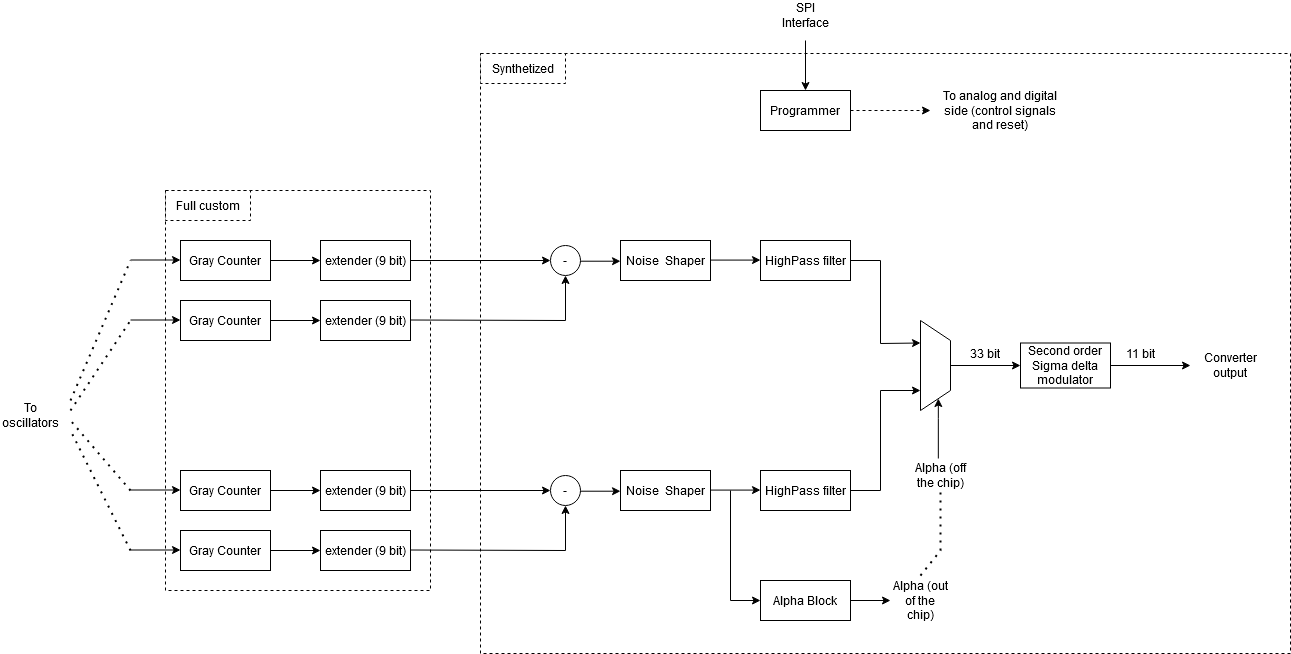

The diagram above was exported from draw.io. Its source (the exported page's mxGraphModel, read from the mxfile embedded in the PNG):
<mxGraphModel dx="2801" dy="1040" grid="1" gridSize="10" guides="1" tooltips="1" connect="1" arrows="1" fold="1" page="1" pageScale="1" pageWidth="850" pageHeight="1100" math="0" shadow="0">
  <root>
    <mxCell id="0" />
    <mxCell id="1" parent="0" />
    <mxCell id="PcbfzDUyUtrL0Rdvr-pT-59" value="" style="rounded=0;whiteSpace=wrap;html=1;dashed=1;" vertex="1" parent="1">
      <mxGeometry x="470" y="103" width="810" height="600" as="geometry" />
    </mxCell>
    <mxCell id="PcbfzDUyUtrL0Rdvr-pT-13" value="" style="rounded=0;whiteSpace=wrap;html=1;dashed=1;" vertex="1" parent="1">
      <mxGeometry x="155" y="240" width="265" height="400" as="geometry" />
    </mxCell>
    <mxCell id="PcbfzDUyUtrL0Rdvr-pT-1" value="Gray Counter" style="rounded=0;whiteSpace=wrap;html=1;" vertex="1" parent="1">
      <mxGeometry x="170" y="290" width="90" height="40" as="geometry" />
    </mxCell>
    <mxCell id="PcbfzDUyUtrL0Rdvr-pT-2" value="Gray Counter" style="rounded=0;whiteSpace=wrap;html=1;" vertex="1" parent="1">
      <mxGeometry x="170" y="350" width="90" height="40" as="geometry" />
    </mxCell>
    <mxCell id="PcbfzDUyUtrL0Rdvr-pT-3" value="Gray Counter" style="rounded=0;whiteSpace=wrap;html=1;" vertex="1" parent="1">
      <mxGeometry x="170" y="520" width="90" height="40" as="geometry" />
    </mxCell>
    <mxCell id="PcbfzDUyUtrL0Rdvr-pT-4" value="Gray Counter" style="rounded=0;whiteSpace=wrap;html=1;" vertex="1" parent="1">
      <mxGeometry x="170" y="580" width="90" height="40" as="geometry" />
    </mxCell>
    <mxCell id="PcbfzDUyUtrL0Rdvr-pT-5" value="" style="endArrow=classic;html=1;rounded=0;exitX=1;exitY=0.5;exitDx=0;exitDy=0;" edge="1" parent="1" source="PcbfzDUyUtrL0Rdvr-pT-1">
      <mxGeometry width="50" height="50" relative="1" as="geometry">
        <mxPoint x="400" y="420" as="sourcePoint" />
        <mxPoint x="310" y="310" as="targetPoint" />
      </mxGeometry>
    </mxCell>
    <mxCell id="PcbfzDUyUtrL0Rdvr-pT-6" value="extender (9 bit)" style="rounded=0;whiteSpace=wrap;html=1;" vertex="1" parent="1">
      <mxGeometry x="310" y="290" width="90" height="40" as="geometry" />
    </mxCell>
    <mxCell id="PcbfzDUyUtrL0Rdvr-pT-7" value="" style="endArrow=classic;html=1;rounded=0;exitX=1;exitY=0.5;exitDx=0;exitDy=0;" edge="1" parent="1">
      <mxGeometry width="50" height="50" relative="1" as="geometry">
        <mxPoint x="260" y="370" as="sourcePoint" />
        <mxPoint x="310" y="370" as="targetPoint" />
      </mxGeometry>
    </mxCell>
    <mxCell id="PcbfzDUyUtrL0Rdvr-pT-8" value="extender (9 bit)" style="rounded=0;whiteSpace=wrap;html=1;" vertex="1" parent="1">
      <mxGeometry x="310" y="350" width="90" height="40" as="geometry" />
    </mxCell>
    <mxCell id="PcbfzDUyUtrL0Rdvr-pT-9" value="" style="endArrow=classic;html=1;rounded=0;exitX=1;exitY=0.5;exitDx=0;exitDy=0;" edge="1" parent="1">
      <mxGeometry width="50" height="50" relative="1" as="geometry">
        <mxPoint x="260" y="540" as="sourcePoint" />
        <mxPoint x="310" y="540" as="targetPoint" />
      </mxGeometry>
    </mxCell>
    <mxCell id="PcbfzDUyUtrL0Rdvr-pT-10" value="extender (9 bit)" style="rounded=0;whiteSpace=wrap;html=1;" vertex="1" parent="1">
      <mxGeometry x="310" y="520" width="90" height="40" as="geometry" />
    </mxCell>
    <mxCell id="PcbfzDUyUtrL0Rdvr-pT-11" value="" style="endArrow=classic;html=1;rounded=0;exitX=1;exitY=0.5;exitDx=0;exitDy=0;" edge="1" parent="1">
      <mxGeometry width="50" height="50" relative="1" as="geometry">
        <mxPoint x="260" y="600" as="sourcePoint" />
        <mxPoint x="310" y="600" as="targetPoint" />
      </mxGeometry>
    </mxCell>
    <mxCell id="PcbfzDUyUtrL0Rdvr-pT-12" value="extender (9 bit)" style="rounded=0;whiteSpace=wrap;html=1;" vertex="1" parent="1">
      <mxGeometry x="310" y="580" width="90" height="40" as="geometry" />
    </mxCell>
    <mxCell id="PcbfzDUyUtrL0Rdvr-pT-14" value="Full custom" style="rounded=0;whiteSpace=wrap;html=1;dashed=1;" vertex="1" parent="1">
      <mxGeometry x="155" y="240" width="85" height="30" as="geometry" />
    </mxCell>
    <mxCell id="PcbfzDUyUtrL0Rdvr-pT-16" value="" style="endArrow=classic;html=1;rounded=0;exitX=1;exitY=0.5;exitDx=0;exitDy=0;entryX=0;entryY=0.5;entryDx=0;entryDy=0;" edge="1" parent="1" source="PcbfzDUyUtrL0Rdvr-pT-6" target="PcbfzDUyUtrL0Rdvr-pT-25">
      <mxGeometry width="50" height="50" relative="1" as="geometry">
        <mxPoint x="510" y="360" as="sourcePoint" />
        <mxPoint x="470" y="310" as="targetPoint" />
      </mxGeometry>
    </mxCell>
    <mxCell id="PcbfzDUyUtrL0Rdvr-pT-17" value="" style="endArrow=classic;html=1;rounded=0;exitX=1;exitY=0.5;exitDx=0;exitDy=0;entryX=0.5;entryY=1;entryDx=0;entryDy=0;" edge="1" parent="1" target="PcbfzDUyUtrL0Rdvr-pT-25">
      <mxGeometry width="50" height="50" relative="1" as="geometry">
        <mxPoint x="400" y="369.5" as="sourcePoint" />
        <mxPoint x="550" y="410" as="targetPoint" />
        <Array as="points">
          <mxPoint x="555" y="370" />
        </Array>
      </mxGeometry>
    </mxCell>
    <mxCell id="PcbfzDUyUtrL0Rdvr-pT-20" value="" style="endArrow=classic;html=1;rounded=0;" edge="1" parent="1">
      <mxGeometry width="50" height="50" relative="1" as="geometry">
        <mxPoint x="120" y="309.5" as="sourcePoint" />
        <mxPoint x="170" y="309.5" as="targetPoint" />
      </mxGeometry>
    </mxCell>
    <mxCell id="PcbfzDUyUtrL0Rdvr-pT-21" value="" style="endArrow=classic;html=1;rounded=0;" edge="1" parent="1">
      <mxGeometry width="50" height="50" relative="1" as="geometry">
        <mxPoint x="120" y="369.5" as="sourcePoint" />
        <mxPoint x="170" y="369.5" as="targetPoint" />
      </mxGeometry>
    </mxCell>
    <mxCell id="PcbfzDUyUtrL0Rdvr-pT-22" value="" style="endArrow=classic;html=1;rounded=0;" edge="1" parent="1">
      <mxGeometry width="50" height="50" relative="1" as="geometry">
        <mxPoint x="120" y="539.5" as="sourcePoint" />
        <mxPoint x="170" y="539.5" as="targetPoint" />
      </mxGeometry>
    </mxCell>
    <mxCell id="PcbfzDUyUtrL0Rdvr-pT-23" value="" style="endArrow=classic;html=1;rounded=0;" edge="1" parent="1">
      <mxGeometry width="50" height="50" relative="1" as="geometry">
        <mxPoint x="120" y="599.5" as="sourcePoint" />
        <mxPoint x="170" y="599.5" as="targetPoint" />
      </mxGeometry>
    </mxCell>
    <mxCell id="PcbfzDUyUtrL0Rdvr-pT-25" value="-" style="ellipse;whiteSpace=wrap;html=1;aspect=fixed;" vertex="1" parent="1">
      <mxGeometry x="540" y="295" width="30" height="30" as="geometry" />
    </mxCell>
    <mxCell id="PcbfzDUyUtrL0Rdvr-pT-26" value="" style="endArrow=classic;html=1;rounded=0;" edge="1" parent="1">
      <mxGeometry width="50" height="50" relative="1" as="geometry">
        <mxPoint x="570" y="310.71" as="sourcePoint" />
        <mxPoint x="610" y="310.71" as="targetPoint" />
      </mxGeometry>
    </mxCell>
    <mxCell id="PcbfzDUyUtrL0Rdvr-pT-27" value="Noise&amp;nbsp; Shaper" style="rounded=0;whiteSpace=wrap;html=1;" vertex="1" parent="1">
      <mxGeometry x="610" y="290" width="90" height="40" as="geometry" />
    </mxCell>
    <mxCell id="PcbfzDUyUtrL0Rdvr-pT-29" value="HighPass filter" style="rounded=0;whiteSpace=wrap;html=1;" vertex="1" parent="1">
      <mxGeometry x="750" y="290" width="90" height="40" as="geometry" />
    </mxCell>
    <mxCell id="PcbfzDUyUtrL0Rdvr-pT-30" value="" style="endArrow=classic;html=1;rounded=0;exitX=1;exitY=0.5;exitDx=0;exitDy=0;" edge="1" parent="1">
      <mxGeometry width="50" height="50" relative="1" as="geometry">
        <mxPoint x="700" y="309.58" as="sourcePoint" />
        <mxPoint x="750" y="309.58" as="targetPoint" />
      </mxGeometry>
    </mxCell>
    <mxCell id="PcbfzDUyUtrL0Rdvr-pT-35" value="" style="shape=trapezoid;perimeter=trapezoidPerimeter;whiteSpace=wrap;html=1;fixedSize=1;rotation=90;" vertex="1" parent="1">
      <mxGeometry x="880" y="400" width="90" height="30" as="geometry" />
    </mxCell>
    <mxCell id="PcbfzDUyUtrL0Rdvr-pT-36" value="" style="endArrow=classic;html=1;rounded=0;exitX=1;exitY=0.5;exitDx=0;exitDy=0;entryX=0.25;entryY=1;entryDx=0;entryDy=0;" edge="1" parent="1" source="PcbfzDUyUtrL0Rdvr-pT-29" target="PcbfzDUyUtrL0Rdvr-pT-35">
      <mxGeometry width="50" height="50" relative="1" as="geometry">
        <mxPoint x="870" y="390" as="sourcePoint" />
        <mxPoint x="920" y="340" as="targetPoint" />
        <Array as="points">
          <mxPoint x="870" y="310" />
          <mxPoint x="870" y="393" />
        </Array>
      </mxGeometry>
    </mxCell>
    <mxCell id="PcbfzDUyUtrL0Rdvr-pT-37" value="" style="endArrow=classic;html=1;rounded=0;exitX=1;exitY=0.5;exitDx=0;exitDy=0;entryX=0;entryY=0.5;entryDx=0;entryDy=0;" edge="1" parent="1" target="PcbfzDUyUtrL0Rdvr-pT-39">
      <mxGeometry width="50" height="50" relative="1" as="geometry">
        <mxPoint x="400" y="540" as="sourcePoint" />
        <mxPoint x="470" y="540" as="targetPoint" />
      </mxGeometry>
    </mxCell>
    <mxCell id="PcbfzDUyUtrL0Rdvr-pT-38" value="" style="endArrow=classic;html=1;rounded=0;exitX=1;exitY=0.5;exitDx=0;exitDy=0;entryX=0.5;entryY=1;entryDx=0;entryDy=0;" edge="1" parent="1" target="PcbfzDUyUtrL0Rdvr-pT-39">
      <mxGeometry width="50" height="50" relative="1" as="geometry">
        <mxPoint x="400" y="599.5" as="sourcePoint" />
        <mxPoint x="550" y="640" as="targetPoint" />
        <Array as="points">
          <mxPoint x="555" y="600" />
        </Array>
      </mxGeometry>
    </mxCell>
    <mxCell id="PcbfzDUyUtrL0Rdvr-pT-39" value="-" style="ellipse;whiteSpace=wrap;html=1;aspect=fixed;" vertex="1" parent="1">
      <mxGeometry x="540" y="525" width="30" height="30" as="geometry" />
    </mxCell>
    <mxCell id="PcbfzDUyUtrL0Rdvr-pT-40" value="" style="endArrow=classic;html=1;rounded=0;" edge="1" parent="1">
      <mxGeometry width="50" height="50" relative="1" as="geometry">
        <mxPoint x="570" y="540.71" as="sourcePoint" />
        <mxPoint x="610" y="540.71" as="targetPoint" />
      </mxGeometry>
    </mxCell>
    <mxCell id="PcbfzDUyUtrL0Rdvr-pT-41" value="Noise&amp;nbsp; Shaper" style="rounded=0;whiteSpace=wrap;html=1;" vertex="1" parent="1">
      <mxGeometry x="610" y="520" width="90" height="40" as="geometry" />
    </mxCell>
    <mxCell id="PcbfzDUyUtrL0Rdvr-pT-42" value="HighPass filter" style="rounded=0;whiteSpace=wrap;html=1;" vertex="1" parent="1">
      <mxGeometry x="750" y="520" width="90" height="40" as="geometry" />
    </mxCell>
    <mxCell id="PcbfzDUyUtrL0Rdvr-pT-43" value="" style="endArrow=classic;html=1;rounded=0;exitX=1;exitY=0.5;exitDx=0;exitDy=0;" edge="1" parent="1">
      <mxGeometry width="50" height="50" relative="1" as="geometry">
        <mxPoint x="700" y="539.5799999999999" as="sourcePoint" />
        <mxPoint x="750" y="539.5799999999999" as="targetPoint" />
      </mxGeometry>
    </mxCell>
    <mxCell id="PcbfzDUyUtrL0Rdvr-pT-44" value="" style="endArrow=classic;html=1;rounded=0;exitX=1;exitY=0.5;exitDx=0;exitDy=0;" edge="1" parent="1" source="PcbfzDUyUtrL0Rdvr-pT-42">
      <mxGeometry width="50" height="50" relative="1" as="geometry">
        <mxPoint x="850" y="540" as="sourcePoint" />
        <mxPoint x="910" y="440" as="targetPoint" />
        <Array as="points">
          <mxPoint x="870" y="540" />
          <mxPoint x="870" y="440" />
        </Array>
      </mxGeometry>
    </mxCell>
    <mxCell id="PcbfzDUyUtrL0Rdvr-pT-45" value="" style="endArrow=classic;html=1;rounded=0;entryX=0;entryY=0.5;entryDx=0;entryDy=0;" edge="1" parent="1" target="PcbfzDUyUtrL0Rdvr-pT-46">
      <mxGeometry width="50" height="50" relative="1" as="geometry">
        <mxPoint x="720" y="540" as="sourcePoint" />
        <mxPoint x="720" y="640" as="targetPoint" />
        <Array as="points">
          <mxPoint x="720" y="650" />
        </Array>
      </mxGeometry>
    </mxCell>
    <mxCell id="PcbfzDUyUtrL0Rdvr-pT-46" value="Alpha Block" style="rounded=0;whiteSpace=wrap;html=1;" vertex="1" parent="1">
      <mxGeometry x="750" y="630" width="90" height="40" as="geometry" />
    </mxCell>
    <mxCell id="PcbfzDUyUtrL0Rdvr-pT-47" value="" style="endArrow=classic;html=1;rounded=0;exitX=1;exitY=0.5;exitDx=0;exitDy=0;" edge="1" parent="1" source="PcbfzDUyUtrL0Rdvr-pT-46">
      <mxGeometry width="50" height="50" relative="1" as="geometry">
        <mxPoint x="900" y="700" as="sourcePoint" />
        <mxPoint x="880" y="650" as="targetPoint" />
      </mxGeometry>
    </mxCell>
    <mxCell id="PcbfzDUyUtrL0Rdvr-pT-48" value="Alpha (out of the chip)" style="text;html=1;align=center;verticalAlign=middle;whiteSpace=wrap;rounded=0;" vertex="1" parent="1">
      <mxGeometry x="880" y="635" width="60" height="30" as="geometry" />
    </mxCell>
    <mxCell id="PcbfzDUyUtrL0Rdvr-pT-50" value="" style="endArrow=classic;html=1;rounded=0;entryX=0.889;entryY=0.333;entryDx=0;entryDy=0;entryPerimeter=0;" edge="1" parent="1">
      <mxGeometry width="50" height="50" relative="1" as="geometry">
        <mxPoint x="927.83" y="508" as="sourcePoint" />
        <mxPoint x="927.8400000000003" y="448.0099999999999" as="targetPoint" />
        <Array as="points">
          <mxPoint x="927.83" y="468" />
        </Array>
      </mxGeometry>
    </mxCell>
    <mxCell id="PcbfzDUyUtrL0Rdvr-pT-51" value="Alpha (off the chip)" style="text;html=1;align=center;verticalAlign=middle;whiteSpace=wrap;rounded=0;" vertex="1" parent="1">
      <mxGeometry x="900" y="510" width="60" height="30" as="geometry" />
    </mxCell>
    <mxCell id="PcbfzDUyUtrL0Rdvr-pT-52" value="" style="endArrow=none;dashed=1;html=1;dashPattern=1 3;strokeWidth=2;rounded=0;entryX=0.5;entryY=1;entryDx=0;entryDy=0;" edge="1" parent="1" target="PcbfzDUyUtrL0Rdvr-pT-51">
      <mxGeometry width="50" height="50" relative="1" as="geometry">
        <mxPoint x="910" y="625" as="sourcePoint" />
        <mxPoint x="960" y="575" as="targetPoint" />
        <Array as="points">
          <mxPoint x="930" y="600" />
        </Array>
      </mxGeometry>
    </mxCell>
    <mxCell id="PcbfzDUyUtrL0Rdvr-pT-53" value="" style="endArrow=classic;html=1;rounded=0;exitX=0.5;exitY=0;exitDx=0;exitDy=0;entryX=0;entryY=0.5;entryDx=0;entryDy=0;" edge="1" parent="1" source="PcbfzDUyUtrL0Rdvr-pT-35" target="PcbfzDUyUtrL0Rdvr-pT-54">
      <mxGeometry width="50" height="50" relative="1" as="geometry">
        <mxPoint x="990" y="450" as="sourcePoint" />
        <mxPoint x="980" y="415" as="targetPoint" />
      </mxGeometry>
    </mxCell>
    <mxCell id="PcbfzDUyUtrL0Rdvr-pT-54" value="Second order Sigma delta modulator" style="rounded=0;whiteSpace=wrap;html=1;" vertex="1" parent="1">
      <mxGeometry x="1010" y="392.5" width="90" height="45" as="geometry" />
    </mxCell>
    <mxCell id="PcbfzDUyUtrL0Rdvr-pT-55" value="33 bit" style="text;html=1;align=center;verticalAlign=middle;whiteSpace=wrap;rounded=0;" vertex="1" parent="1">
      <mxGeometry x="945" y="388" width="60" height="30" as="geometry" />
    </mxCell>
    <mxCell id="PcbfzDUyUtrL0Rdvr-pT-56" value="" style="endArrow=classic;html=1;rounded=0;exitX=1;exitY=0.5;exitDx=0;exitDy=0;" edge="1" parent="1" source="PcbfzDUyUtrL0Rdvr-pT-54">
      <mxGeometry width="50" height="50" relative="1" as="geometry">
        <mxPoint x="1160" y="480" as="sourcePoint" />
        <mxPoint x="1180" y="415" as="targetPoint" />
      </mxGeometry>
    </mxCell>
    <mxCell id="PcbfzDUyUtrL0Rdvr-pT-57" value="11 bit" style="text;html=1;align=center;verticalAlign=middle;whiteSpace=wrap;rounded=0;" vertex="1" parent="1">
      <mxGeometry x="1100" y="388" width="60" height="30" as="geometry" />
    </mxCell>
    <mxCell id="PcbfzDUyUtrL0Rdvr-pT-58" value="Converter output" style="text;html=1;align=center;verticalAlign=middle;whiteSpace=wrap;rounded=0;" vertex="1" parent="1">
      <mxGeometry x="1190" y="400" width="60" height="30" as="geometry" />
    </mxCell>
    <mxCell id="PcbfzDUyUtrL0Rdvr-pT-61" value="Programmer" style="rounded=0;whiteSpace=wrap;html=1;" vertex="1" parent="1">
      <mxGeometry x="750" y="140" width="90" height="40" as="geometry" />
    </mxCell>
    <mxCell id="PcbfzDUyUtrL0Rdvr-pT-62" value="" style="endArrow=classic;html=1;rounded=0;entryX=0.5;entryY=0;entryDx=0;entryDy=0;" edge="1" parent="1" target="PcbfzDUyUtrL0Rdvr-pT-61">
      <mxGeometry width="50" height="50" relative="1" as="geometry">
        <mxPoint x="795" y="90" as="sourcePoint" />
        <mxPoint x="850" as="targetPoint" />
      </mxGeometry>
    </mxCell>
    <mxCell id="PcbfzDUyUtrL0Rdvr-pT-63" value="SPI Interface" style="text;html=1;align=center;verticalAlign=middle;whiteSpace=wrap;rounded=0;" vertex="1" parent="1">
      <mxGeometry x="765" y="50" width="60" height="30" as="geometry" />
    </mxCell>
    <mxCell id="PcbfzDUyUtrL0Rdvr-pT-65" value="" style="endArrow=classic;html=1;rounded=0;dashed=1;" edge="1" parent="1">
      <mxGeometry width="50" height="50" relative="1" as="geometry">
        <mxPoint x="840" y="160" as="sourcePoint" />
        <mxPoint x="920" y="160" as="targetPoint" />
      </mxGeometry>
    </mxCell>
    <mxCell id="PcbfzDUyUtrL0Rdvr-pT-66" value="To analog and digital side (control signals and reset)" style="text;html=1;align=center;verticalAlign=middle;whiteSpace=wrap;rounded=0;" vertex="1" parent="1">
      <mxGeometry x="930" y="130" width="120" height="60" as="geometry" />
    </mxCell>
    <mxCell id="PcbfzDUyUtrL0Rdvr-pT-67" value="Synthetized" style="rounded=0;whiteSpace=wrap;html=1;dashed=1;" vertex="1" parent="1">
      <mxGeometry x="470" y="103" width="85" height="30" as="geometry" />
    </mxCell>
    <mxCell id="PcbfzDUyUtrL0Rdvr-pT-68" value="To oscillators" style="text;html=1;align=center;verticalAlign=middle;whiteSpace=wrap;rounded=0;" vertex="1" parent="1">
      <mxGeometry x="-10" y="450" width="60" height="30" as="geometry" />
    </mxCell>
    <mxCell id="PcbfzDUyUtrL0Rdvr-pT-69" value="" style="endArrow=none;dashed=1;html=1;dashPattern=1 3;strokeWidth=2;rounded=0;" edge="1" parent="1">
      <mxGeometry width="50" height="50" relative="1" as="geometry">
        <mxPoint x="60" y="450" as="sourcePoint" />
        <mxPoint x="120" y="310" as="targetPoint" />
      </mxGeometry>
    </mxCell>
    <mxCell id="PcbfzDUyUtrL0Rdvr-pT-70" value="" style="endArrow=none;dashed=1;html=1;dashPattern=1 3;strokeWidth=2;rounded=0;" edge="1" parent="1">
      <mxGeometry width="50" height="50" relative="1" as="geometry">
        <mxPoint x="60" y="460" as="sourcePoint" />
        <mxPoint x="120" y="370" as="targetPoint" />
      </mxGeometry>
    </mxCell>
    <mxCell id="PcbfzDUyUtrL0Rdvr-pT-71" value="" style="endArrow=none;dashed=1;html=1;dashPattern=1 3;strokeWidth=2;rounded=0;" edge="1" parent="1">
      <mxGeometry width="50" height="50" relative="1" as="geometry">
        <mxPoint x="120" y="540" as="sourcePoint" />
        <mxPoint x="60" y="470" as="targetPoint" />
      </mxGeometry>
    </mxCell>
    <mxCell id="PcbfzDUyUtrL0Rdvr-pT-72" value="" style="endArrow=none;dashed=1;html=1;dashPattern=1 3;strokeWidth=2;rounded=0;" edge="1" parent="1">
      <mxGeometry width="50" height="50" relative="1" as="geometry">
        <mxPoint x="120" y="600" as="sourcePoint" />
        <mxPoint x="60" y="480" as="targetPoint" />
      </mxGeometry>
    </mxCell>
  </root>
</mxGraphModel>